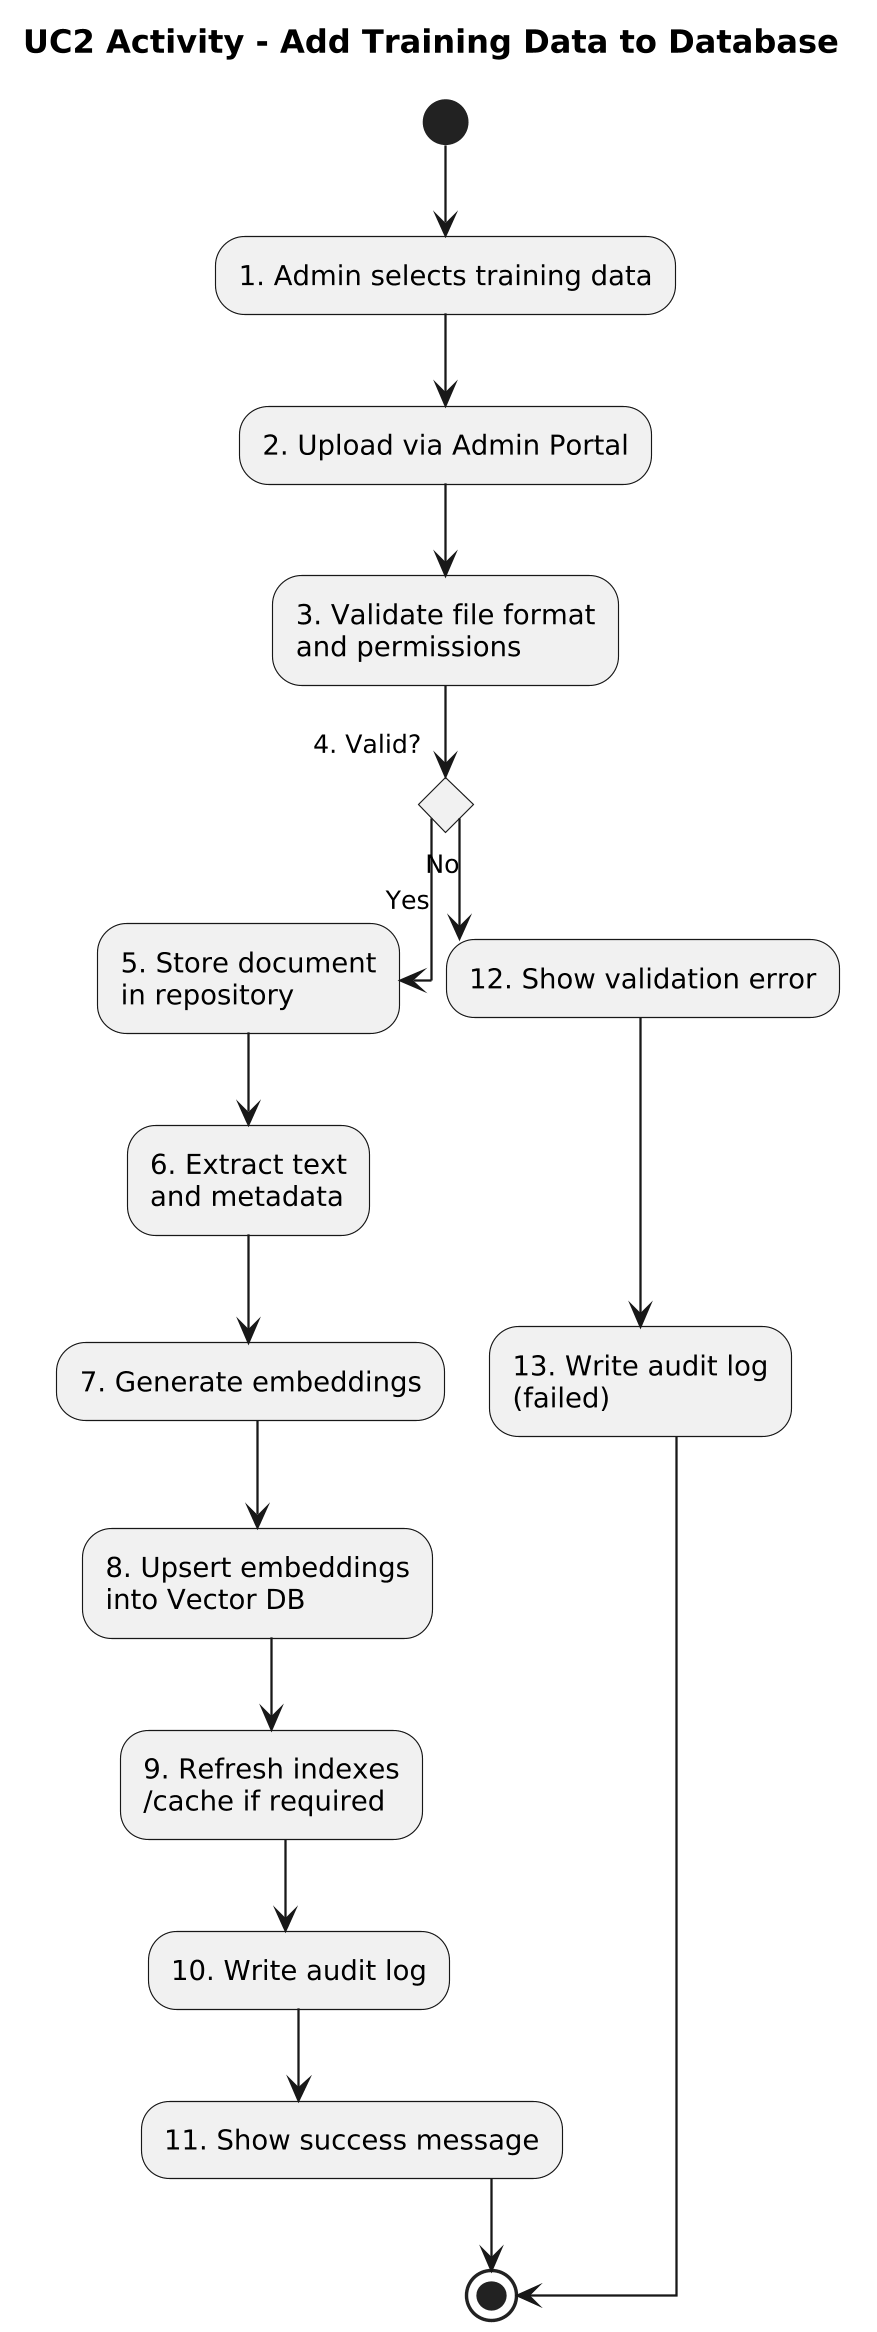

The diagram above was rendered by PlantUML. Its source (embedded in the PNG):
@startuml
title UC2 Activity - Add Training Data to Database
top to bottom direction
skinparam dpi 220
skinparam linetype ortho
skinparam shadowing false
skinparam roundcorner 12

' =========================================================
' TEXT DESCRIPTION (Numbered Steps)
' Step 1: Admin selects training data such as documents, examples, or glossary.
' Step 2: Admin uploads training data via Admin Portal.
' Step 3: System validates file format, structure, and user permissions.
' Step 4: System checks whether the uploaded data is valid.
' Step 5: If valid, system stores document in training repository.
' Step 6: System extracts text and metadata from the document.
' Step 7: System generates vector embeddings from extracted content.
' Step 8: System stores embeddings in vector database for semantic search.
' Step 9: System refreshes indexes and cache if required.
' Step 10: System logs successful training data upload.
' Step 11: System shows success confirmation to admin.
' Step 12: If invalid, system shows validation error message.
' Step 13: System logs failed upload attempt for audit and troubleshooting.
' =========================================================

(*) --> "1. Admin selects training data"
--> "2. Upload via Admin Portal"
--> "3. Validate file format\nand permissions"

if "4. Valid?" then
  -->[Yes] "5. Store document\nin repository"
  --> "6. Extract text\nand metadata"
  --> "7. Generate embeddings"
  --> "8. Upsert embeddings\ninto Vector DB"
  --> "9. Refresh indexes\n/cache if required"
  --> "10. Write audit log"
  --> "11. Show success message"
  --> (*)
else
  -->[No] "12. Show validation error"
  --> "13. Write audit log\n(failed)"
  --> (*)
endif
@enduml